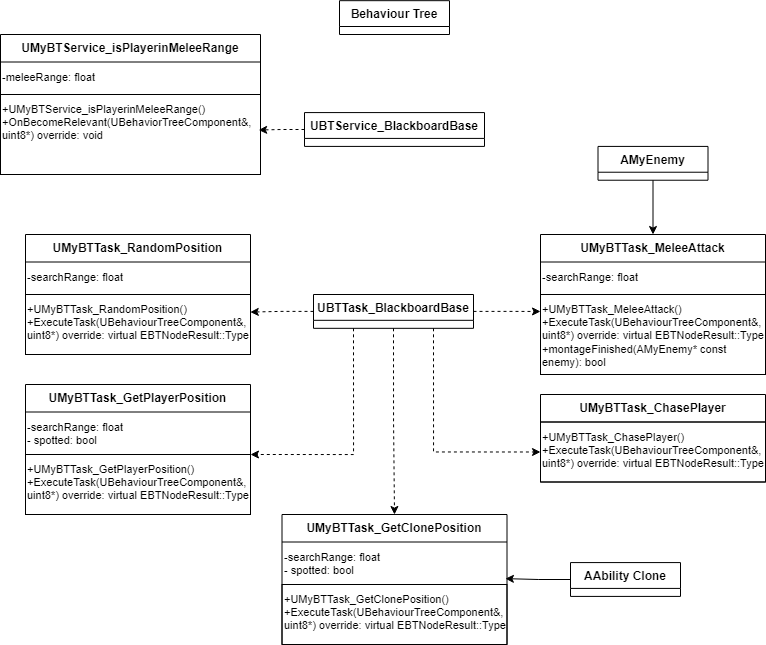

The diagram above was exported from draw.io. Its source (the exported page's mxGraphModel, read from the mxfile embedded in the PNG):
<mxGraphModel dx="2376" dy="1345" grid="1" gridSize="10" guides="1" tooltips="1" connect="1" arrows="1" fold="1" page="1" pageScale="1" pageWidth="827" pageHeight="1169" math="0" shadow="0">
  <root>
    <mxCell id="0" />
    <mxCell id="1" parent="0" />
    <mxCell id="KarBEvNkHjZ9Sn-XZ0UP-1" value="Behaviour Tree" style="swimlane;fontStyle=1;align=center;verticalAlign=top;childLayout=stackLayout;horizontal=1;startSize=25.818181818181817;horizontalStack=0;resizeParent=1;resizeParentMax=0;resizeLast=0;collapsible=0;marginBottom=0;" vertex="1" parent="1">
      <mxGeometry x="359" y="126.18" width="110" height="33.82" as="geometry" />
    </mxCell>
    <mxCell id="KarBEvNkHjZ9Sn-XZ0UP-44" style="edgeStyle=orthogonalEdgeStyle;rounded=0;orthogonalLoop=1;jettySize=auto;html=1;exitX=0.5;exitY=1;exitDx=0;exitDy=0;entryX=0.5;entryY=0;entryDx=0;entryDy=0;dashed=1;" edge="1" parent="1" source="KarBEvNkHjZ9Sn-XZ0UP-2" target="KarBEvNkHjZ9Sn-XZ0UP-21">
      <mxGeometry relative="1" as="geometry" />
    </mxCell>
    <mxCell id="KarBEvNkHjZ9Sn-XZ0UP-45" style="edgeStyle=orthogonalEdgeStyle;rounded=0;orthogonalLoop=1;jettySize=auto;html=1;exitX=0.75;exitY=1;exitDx=0;exitDy=0;entryX=0;entryY=0.5;entryDx=0;entryDy=0;dashed=1;" edge="1" parent="1" source="KarBEvNkHjZ9Sn-XZ0UP-2" target="KarBEvNkHjZ9Sn-XZ0UP-26">
      <mxGeometry relative="1" as="geometry" />
    </mxCell>
    <mxCell id="KarBEvNkHjZ9Sn-XZ0UP-47" style="edgeStyle=orthogonalEdgeStyle;rounded=0;orthogonalLoop=1;jettySize=auto;html=1;exitX=0.25;exitY=1;exitDx=0;exitDy=0;entryX=1;entryY=0;entryDx=0;entryDy=0;dashed=1;" edge="1" parent="1" source="KarBEvNkHjZ9Sn-XZ0UP-2" target="KarBEvNkHjZ9Sn-XZ0UP-20">
      <mxGeometry relative="1" as="geometry">
        <Array as="points">
          <mxPoint x="373" y="580" />
        </Array>
      </mxGeometry>
    </mxCell>
    <mxCell id="KarBEvNkHjZ9Sn-XZ0UP-2" value="UBTTask_BlackboardBase" style="swimlane;fontStyle=1;align=center;verticalAlign=top;childLayout=stackLayout;horizontal=1;startSize=25.818181818181817;horizontalStack=0;resizeParent=1;resizeParentMax=0;resizeLast=0;collapsible=0;marginBottom=0;" vertex="1" parent="1">
      <mxGeometry x="333" y="420" width="160" height="33.82" as="geometry" />
    </mxCell>
    <mxCell id="KarBEvNkHjZ9Sn-XZ0UP-3" value="UBTService_BlackboardBase" style="swimlane;fontStyle=1;align=center;verticalAlign=top;childLayout=stackLayout;horizontal=1;startSize=25.818181818181817;horizontalStack=0;resizeParent=1;resizeParentMax=0;resizeLast=0;collapsible=0;marginBottom=0;" vertex="1" parent="1">
      <mxGeometry x="324" y="238.09" width="180" height="33.82" as="geometry" />
    </mxCell>
    <mxCell id="KarBEvNkHjZ9Sn-XZ0UP-4" value="UMyBTTask_RandomPosition" style="swimlane;fontStyle=1;align=center;verticalAlign=top;childLayout=stackLayout;horizontal=1;startSize=27.5;horizontalStack=0;resizeParent=1;resizeParentMax=0;resizeLast=0;collapsible=0;marginBottom=0;" vertex="1" parent="1">
      <mxGeometry x="45" y="360" width="225" height="120" as="geometry" />
    </mxCell>
    <mxCell id="KarBEvNkHjZ9Sn-XZ0UP-5" value="-searchRange: float" style="text;html=1;strokeColor=none;fillColor=none;align=left;verticalAlign=top;whiteSpace=wrap;rounded=0;spacingTop=2;spacingBottom=2;fontSize=11;" vertex="1" parent="KarBEvNkHjZ9Sn-XZ0UP-4">
      <mxGeometry y="27.5" width="225" height="32.5" as="geometry" />
    </mxCell>
    <mxCell id="KarBEvNkHjZ9Sn-XZ0UP-6" value="+UMyBTTask_RandomPosition()&lt;br&gt;+ExecuteTask(UBehaviourTreeComponent&amp;amp;, uint8*) override: virtual EBTNodeResult::Type" style="text;html=1;strokeColor=default;fillColor=none;align=left;verticalAlign=top;whiteSpace=wrap;rounded=0;spacingTop=2;spacingBottom=2;fontSize=11;" vertex="1" parent="KarBEvNkHjZ9Sn-XZ0UP-4">
      <mxGeometry y="60" width="225" height="60" as="geometry" />
    </mxCell>
    <mxCell id="KarBEvNkHjZ9Sn-XZ0UP-10" value="UMyBTService_isPlayerinMeleeRange" style="swimlane;fontStyle=1;align=center;verticalAlign=top;childLayout=stackLayout;horizontal=1;startSize=27.5;horizontalStack=0;resizeParent=1;resizeParentMax=0;resizeLast=0;collapsible=0;marginBottom=0;" vertex="1" parent="1">
      <mxGeometry x="20" y="160" width="260" height="140" as="geometry" />
    </mxCell>
    <mxCell id="KarBEvNkHjZ9Sn-XZ0UP-11" value="-meleeRange: float" style="text;html=1;strokeColor=none;fillColor=none;align=left;verticalAlign=top;whiteSpace=wrap;rounded=0;spacingTop=2;spacingBottom=2;fontSize=11;" vertex="1" parent="KarBEvNkHjZ9Sn-XZ0UP-10">
      <mxGeometry y="27.5" width="260" height="32.5" as="geometry" />
    </mxCell>
    <mxCell id="KarBEvNkHjZ9Sn-XZ0UP-12" value="+UMyBTService_isPlayerinMeleeRange()&lt;br&gt;+OnBecomeRelevant(UBehaviorTreeComponent&amp;amp;, uint8*) override: void" style="text;html=1;strokeColor=default;fillColor=none;align=left;verticalAlign=top;whiteSpace=wrap;rounded=0;spacingTop=2;spacingBottom=2;fontSize=11;" vertex="1" parent="KarBEvNkHjZ9Sn-XZ0UP-10">
      <mxGeometry y="60" width="260" height="80" as="geometry" />
    </mxCell>
    <mxCell id="KarBEvNkHjZ9Sn-XZ0UP-17" style="edgeStyle=orthogonalEdgeStyle;rounded=0;orthogonalLoop=1;jettySize=auto;html=1;exitX=0;exitY=0.5;exitDx=0;exitDy=0;entryX=0.993;entryY=0.444;entryDx=0;entryDy=0;entryPerimeter=0;dashed=1;" edge="1" parent="1" source="KarBEvNkHjZ9Sn-XZ0UP-3" target="KarBEvNkHjZ9Sn-XZ0UP-12">
      <mxGeometry relative="1" as="geometry" />
    </mxCell>
    <mxCell id="KarBEvNkHjZ9Sn-XZ0UP-18" value="UMyBTTask_GetPlayerPosition" style="swimlane;fontStyle=1;align=center;verticalAlign=top;childLayout=stackLayout;horizontal=1;startSize=27.5;horizontalStack=0;resizeParent=1;resizeParentMax=0;resizeLast=0;collapsible=0;marginBottom=0;" vertex="1" parent="1">
      <mxGeometry x="45" y="510" width="225" height="130" as="geometry" />
    </mxCell>
    <mxCell id="KarBEvNkHjZ9Sn-XZ0UP-19" value="-searchRange: float&lt;br style=&quot;border-color: var(--border-color);&quot;&gt;- spotted: bool" style="text;html=1;strokeColor=none;fillColor=none;align=left;verticalAlign=top;whiteSpace=wrap;rounded=0;spacingTop=2;spacingBottom=2;fontSize=11;" vertex="1" parent="KarBEvNkHjZ9Sn-XZ0UP-18">
      <mxGeometry y="27.5" width="225" height="42.5" as="geometry" />
    </mxCell>
    <mxCell id="KarBEvNkHjZ9Sn-XZ0UP-20" value="+UMyBTTask_GetPlayerPosition()&lt;br&gt;+ExecuteTask(UBehaviourTreeComponent&amp;amp;, uint8*) override: virtual EBTNodeResult::Type" style="text;html=1;strokeColor=default;fillColor=none;align=left;verticalAlign=top;whiteSpace=wrap;rounded=0;spacingTop=2;spacingBottom=2;fontSize=11;" vertex="1" parent="KarBEvNkHjZ9Sn-XZ0UP-18">
      <mxGeometry y="70" width="225" height="60" as="geometry" />
    </mxCell>
    <mxCell id="KarBEvNkHjZ9Sn-XZ0UP-21" value="UMyBTTask_GetClonePosition" style="swimlane;fontStyle=1;align=center;verticalAlign=top;childLayout=stackLayout;horizontal=1;startSize=27.5;horizontalStack=0;resizeParent=1;resizeParentMax=0;resizeLast=0;collapsible=0;marginBottom=0;" vertex="1" parent="1">
      <mxGeometry x="301.5" y="640" width="225" height="130" as="geometry" />
    </mxCell>
    <mxCell id="KarBEvNkHjZ9Sn-XZ0UP-22" value="-searchRange: float&lt;br&gt;- spotted: bool" style="text;html=1;strokeColor=none;fillColor=none;align=left;verticalAlign=top;whiteSpace=wrap;rounded=0;spacingTop=2;spacingBottom=2;fontSize=11;" vertex="1" parent="KarBEvNkHjZ9Sn-XZ0UP-21">
      <mxGeometry y="27.5" width="225" height="42.5" as="geometry" />
    </mxCell>
    <mxCell id="KarBEvNkHjZ9Sn-XZ0UP-23" value="+UMyBTTask_GetClonePosition()&lt;br&gt;+ExecuteTask(UBehaviourTreeComponent&amp;amp;, uint8*) override: virtual EBTNodeResult::Type" style="text;html=1;strokeColor=default;fillColor=none;align=left;verticalAlign=top;whiteSpace=wrap;rounded=0;spacingTop=2;spacingBottom=2;fontSize=11;" vertex="1" parent="KarBEvNkHjZ9Sn-XZ0UP-21">
      <mxGeometry y="70" width="225" height="60" as="geometry" />
    </mxCell>
    <mxCell id="KarBEvNkHjZ9Sn-XZ0UP-24" value="UMyBTTask_ChasePlayer" style="swimlane;fontStyle=1;align=center;verticalAlign=top;childLayout=stackLayout;horizontal=1;startSize=27.5;horizontalStack=0;resizeParent=1;resizeParentMax=0;resizeLast=0;collapsible=0;marginBottom=0;" vertex="1" parent="1">
      <mxGeometry x="560" y="520" width="225" height="87.5" as="geometry" />
    </mxCell>
    <mxCell id="KarBEvNkHjZ9Sn-XZ0UP-26" value="+UMyBTTask_ChasePlayer()&lt;br&gt;+ExecuteTask(UBehaviourTreeComponent&amp;amp;, uint8*) override: virtual EBTNodeResult::Type" style="text;html=1;strokeColor=default;fillColor=none;align=left;verticalAlign=top;whiteSpace=wrap;rounded=0;spacingTop=2;spacingBottom=2;fontSize=11;" vertex="1" parent="KarBEvNkHjZ9Sn-XZ0UP-24">
      <mxGeometry y="27.5" width="225" height="60" as="geometry" />
    </mxCell>
    <mxCell id="KarBEvNkHjZ9Sn-XZ0UP-27" value="UMyBTTask_MeleeAttack" style="swimlane;fontStyle=1;align=center;verticalAlign=top;childLayout=stackLayout;horizontal=1;startSize=27.5;horizontalStack=0;resizeParent=1;resizeParentMax=0;resizeLast=0;collapsible=0;marginBottom=0;" vertex="1" parent="1">
      <mxGeometry x="560" y="360" width="225" height="140" as="geometry" />
    </mxCell>
    <mxCell id="KarBEvNkHjZ9Sn-XZ0UP-28" value="-searchRange: float" style="text;html=1;strokeColor=none;fillColor=none;align=left;verticalAlign=top;whiteSpace=wrap;rounded=0;spacingTop=2;spacingBottom=2;fontSize=11;" vertex="1" parent="KarBEvNkHjZ9Sn-XZ0UP-27">
      <mxGeometry y="27.5" width="225" height="32.5" as="geometry" />
    </mxCell>
    <mxCell id="KarBEvNkHjZ9Sn-XZ0UP-29" value="+UMyBTTask_MeleeAttack()&lt;br&gt;+ExecuteTask(UBehaviourTreeComponent&amp;amp;, uint8*) override: virtual EBTNodeResult::Type&lt;br&gt;+montageFinished(AMyEnemy* const enemy): bool" style="text;html=1;strokeColor=default;fillColor=none;align=left;verticalAlign=top;whiteSpace=wrap;rounded=0;spacingTop=2;spacingBottom=2;fontSize=11;" vertex="1" parent="KarBEvNkHjZ9Sn-XZ0UP-27">
      <mxGeometry y="60" width="225" height="80" as="geometry" />
    </mxCell>
    <mxCell id="KarBEvNkHjZ9Sn-XZ0UP-41" style="edgeStyle=orthogonalEdgeStyle;rounded=0;orthogonalLoop=1;jettySize=auto;html=1;exitX=0.5;exitY=1;exitDx=0;exitDy=0;entryX=0.5;entryY=0;entryDx=0;entryDy=0;" edge="1" parent="1" source="KarBEvNkHjZ9Sn-XZ0UP-31" target="KarBEvNkHjZ9Sn-XZ0UP-27">
      <mxGeometry relative="1" as="geometry" />
    </mxCell>
    <mxCell id="KarBEvNkHjZ9Sn-XZ0UP-31" value="AMyEnemy" style="swimlane;fontStyle=1;align=center;verticalAlign=top;childLayout=stackLayout;horizontal=1;startSize=25.818181818181817;horizontalStack=0;resizeParent=1;resizeParentMax=0;resizeLast=0;collapsible=0;marginBottom=0;" vertex="1" parent="1">
      <mxGeometry x="617.5" y="271.90999999999997" width="110" height="33.82" as="geometry" />
    </mxCell>
    <mxCell id="KarBEvNkHjZ9Sn-XZ0UP-38" style="edgeStyle=orthogonalEdgeStyle;rounded=0;orthogonalLoop=1;jettySize=auto;html=1;exitX=0;exitY=0.5;exitDx=0;exitDy=0;entryX=0.999;entryY=0.293;entryDx=0;entryDy=0;entryPerimeter=0;dashed=1;" edge="1" parent="1" source="KarBEvNkHjZ9Sn-XZ0UP-2" target="KarBEvNkHjZ9Sn-XZ0UP-6">
      <mxGeometry relative="1" as="geometry" />
    </mxCell>
    <mxCell id="KarBEvNkHjZ9Sn-XZ0UP-39" style="edgeStyle=orthogonalEdgeStyle;rounded=0;orthogonalLoop=1;jettySize=auto;html=1;exitX=1;exitY=0.5;exitDx=0;exitDy=0;entryX=0;entryY=0.212;entryDx=0;entryDy=0;entryPerimeter=0;dashed=1;" edge="1" parent="1" source="KarBEvNkHjZ9Sn-XZ0UP-2" target="KarBEvNkHjZ9Sn-XZ0UP-29">
      <mxGeometry relative="1" as="geometry" />
    </mxCell>
    <mxCell id="KarBEvNkHjZ9Sn-XZ0UP-42" value="AAbility Clone" style="swimlane;fontStyle=1;align=center;verticalAlign=top;childLayout=stackLayout;horizontal=1;startSize=25.818181818181817;horizontalStack=0;resizeParent=1;resizeParentMax=0;resizeLast=0;collapsible=0;marginBottom=0;" vertex="1" parent="1">
      <mxGeometry x="590" y="688.09" width="110" height="33.82" as="geometry" />
    </mxCell>
    <mxCell id="KarBEvNkHjZ9Sn-XZ0UP-43" style="edgeStyle=orthogonalEdgeStyle;rounded=0;orthogonalLoop=1;jettySize=auto;html=1;exitX=0;exitY=0.5;exitDx=0;exitDy=0;entryX=0.993;entryY=0.862;entryDx=0;entryDy=0;entryPerimeter=0;" edge="1" parent="1" source="KarBEvNkHjZ9Sn-XZ0UP-42" target="KarBEvNkHjZ9Sn-XZ0UP-22">
      <mxGeometry relative="1" as="geometry" />
    </mxCell>
  </root>
</mxGraphModel>